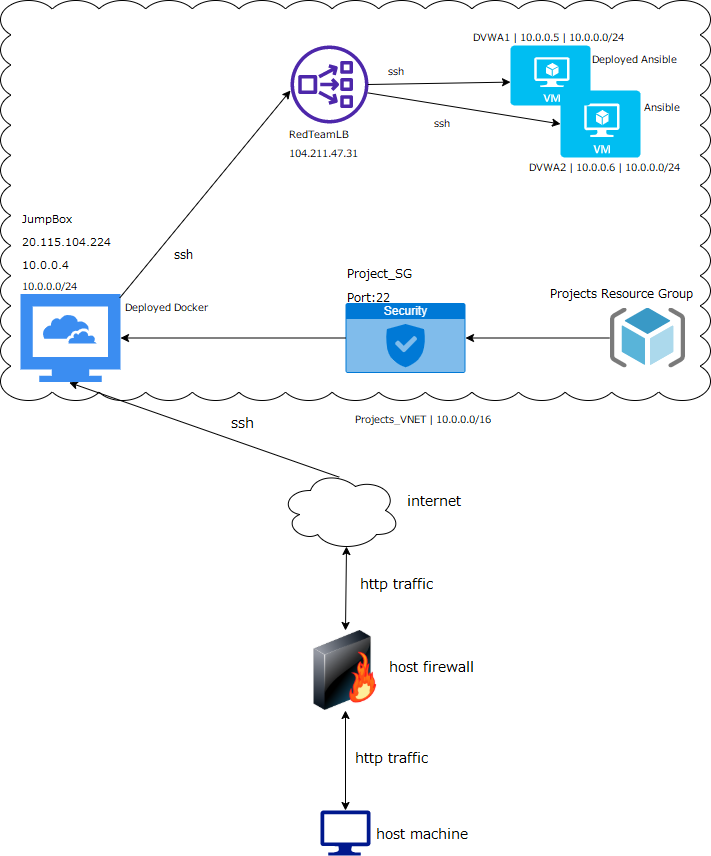

The diagram above was exported from draw.io. Its source (the exported page's mxGraphModel, read from the mxfile embedded in the PNG):
<mxGraphModel dx="2062" dy="1154" grid="1" gridSize="10" guides="1" tooltips="1" connect="1" arrows="1" fold="1" page="1" pageScale="1" pageWidth="850" pageHeight="1100" math="0" shadow="0">
  <root>
    <mxCell id="0" />
    <mxCell id="1" parent="0" />
    <mxCell id="ICplvoV_XFk5c6ksjR4S-8" value="" style="whiteSpace=wrap;html=1;shape=mxgraph.basic.cloud_rect" parent="1" vertex="1">
      <mxGeometry x="80" y="80" width="710" height="400" as="geometry" />
    </mxCell>
    <mxCell id="ICplvoV_XFk5c6ksjR4S-1" value="" style="ellipse;shape=cloud;whiteSpace=wrap;html=1;" parent="1" vertex="1">
      <mxGeometry x="360" y="550" width="120" height="80" as="geometry" />
    </mxCell>
    <mxCell id="ICplvoV_XFk5c6ksjR4S-3" value="" style="endArrow=classic;startArrow=classic;html=1;rounded=0;entryX=0.55;entryY=0.95;entryDx=0;entryDy=0;entryPerimeter=0;exitX=0.5;exitY=0;exitDx=0;exitDy=0;" parent="1" edge="1" target="ICplvoV_XFk5c6ksjR4S-1" source="ICplvoV_XFk5c6ksjR4S-6">
      <mxGeometry width="50" height="50" relative="1" as="geometry">
        <mxPoint x="425" y="700" as="sourcePoint" />
        <mxPoint x="425" y="630" as="targetPoint" />
      </mxGeometry>
    </mxCell>
    <mxCell id="ICplvoV_XFk5c6ksjR4S-2" value="" style="endArrow=classic;html=1;rounded=0;entryX=0.487;entryY=1.006;entryDx=0;entryDy=0;entryPerimeter=0;exitX=0.489;exitY=0.083;exitDx=0;exitDy=0;exitPerimeter=0;" parent="1" target="ICplvoV_XFk5c6ksjR4S-12" edge="1" source="ICplvoV_XFk5c6ksjR4S-1">
      <mxGeometry width="50" height="50" relative="1" as="geometry">
        <mxPoint x="420" y="560" as="sourcePoint" />
        <mxPoint x="515.2481481481482" y="460" as="targetPoint" />
      </mxGeometry>
    </mxCell>
    <mxCell id="ICplvoV_XFk5c6ksjR4S-4" value="" style="endArrow=classic;startArrow=classic;html=1;rounded=0;exitX=0.5;exitY=0;exitDx=0;exitDy=0;exitPerimeter=0;entryX=0.5;entryY=1;entryDx=0;entryDy=0;" parent="1" edge="1" target="ICplvoV_XFk5c6ksjR4S-6" source="ICplvoV_XFk5c6ksjR4S-7">
      <mxGeometry width="50" height="50" relative="1" as="geometry">
        <mxPoint x="425" y="870" as="sourcePoint" />
        <mxPoint x="425" y="800" as="targetPoint" />
      </mxGeometry>
    </mxCell>
    <mxCell id="ICplvoV_XFk5c6ksjR4S-6" value="" style="image;html=1;image=img/lib/clip_art/networking/Firewall-page1_128x128.png" parent="1" vertex="1">
      <mxGeometry x="385" y="710" width="80" height="80" as="geometry" />
    </mxCell>
    <mxCell id="ICplvoV_XFk5c6ksjR4S-7" value="" style="sketch=0;aspect=fixed;pointerEvents=1;shadow=0;dashed=0;html=1;strokeColor=none;labelPosition=center;verticalLabelPosition=bottom;verticalAlign=top;align=center;fillColor=#00188D;shape=mxgraph.azure.computer" parent="1" vertex="1">
      <mxGeometry x="400" y="890" width="50" height="45" as="geometry" />
    </mxCell>
    <mxCell id="ICplvoV_XFk5c6ksjR4S-9" value="Security" style="html=1;strokeColor=none;fillColor=#0079D6;labelPosition=center;verticalLabelPosition=middle;verticalAlign=top;align=center;fontSize=12;outlineConnect=0;spacingTop=-6;fontColor=#FFFFFF;sketch=0;shape=mxgraph.sitemap.security;" parent="1" vertex="1">
      <mxGeometry x="425" y="382.5" width="120" height="70" as="geometry" />
    </mxCell>
    <mxCell id="ICplvoV_XFk5c6ksjR4S-11" value="" style="endArrow=classic;html=1;rounded=0;entryX=1;entryY=0.5;entryDx=0;entryDy=0;entryPerimeter=0;exitX=-0.015;exitY=0.5;exitDx=0;exitDy=0;exitPerimeter=0;" parent="1" source="m_z9tb_MnKljrwDEnA1--3" target="ICplvoV_XFk5c6ksjR4S-9" edge="1">
      <mxGeometry width="50" height="50" relative="1" as="geometry">
        <mxPoint x="509" y="420" as="sourcePoint" />
        <mxPoint x="410" y="350" as="targetPoint" />
      </mxGeometry>
    </mxCell>
    <mxCell id="ICplvoV_XFk5c6ksjR4S-12" value="" style="sketch=0;html=1;aspect=fixed;strokeColor=none;shadow=0;align=center;verticalAlign=top;fillColor=#3B8DF1;shape=mxgraph.gcp2.cloud_computer" parent="1" vertex="1">
      <mxGeometry x="100" y="373.5" width="100" height="88" as="geometry" />
    </mxCell>
    <mxCell id="ICplvoV_XFk5c6ksjR4S-13" value="" style="endArrow=classic;html=1;rounded=0;" parent="1" source="ICplvoV_XFk5c6ksjR4S-9" edge="1" target="ICplvoV_XFk5c6ksjR4S-12">
      <mxGeometry width="50" height="50" relative="1" as="geometry">
        <mxPoint x="239.19000000000014" y="229.60233714569867" as="sourcePoint" />
        <mxPoint x="170" y="220" as="targetPoint" />
      </mxGeometry>
    </mxCell>
    <mxCell id="ICplvoV_XFk5c6ksjR4S-14" value="" style="sketch=0;outlineConnect=0;fontColor=#232F3E;gradientColor=none;fillColor=#4D27AA;strokeColor=none;dashed=0;verticalLabelPosition=bottom;verticalAlign=top;align=center;html=1;fontSize=12;fontStyle=0;aspect=fixed;pointerEvents=1;shape=mxgraph.aws4.network_load_balancer;" parent="1" vertex="1">
      <mxGeometry x="370" y="125" width="78" height="78" as="geometry" />
    </mxCell>
    <mxCell id="ICplvoV_XFk5c6ksjR4S-16" value="" style="verticalLabelPosition=bottom;html=1;verticalAlign=top;align=center;strokeColor=none;fillColor=#00BEF2;shape=mxgraph.azure.virtual_machine;" parent="1" vertex="1">
      <mxGeometry x="590" y="125" width="80" height="60" as="geometry" />
    </mxCell>
    <mxCell id="ICplvoV_XFk5c6ksjR4S-17" value="" style="verticalLabelPosition=bottom;html=1;verticalAlign=top;align=center;strokeColor=none;fillColor=#00BEF2;shape=mxgraph.azure.virtual_machine;" parent="1" vertex="1">
      <mxGeometry x="640" y="170" width="80" height="67" as="geometry" />
    </mxCell>
    <mxCell id="ICplvoV_XFk5c6ksjR4S-18" value="" style="endArrow=classic;html=1;rounded=0;entryX=0;entryY=0.577;entryDx=0;entryDy=0;entryPerimeter=0;exitX=0.993;exitY=0.044;exitDx=0;exitDy=0;exitPerimeter=0;" parent="1" target="ICplvoV_XFk5c6ksjR4S-14" edge="1" source="ICplvoV_XFk5c6ksjR4S-12">
      <mxGeometry width="50" height="50" relative="1" as="geometry">
        <mxPoint x="219.99925925925913" y="170" as="sourcePoint" />
        <mxPoint x="160.74" y="70" as="targetPoint" />
      </mxGeometry>
    </mxCell>
    <mxCell id="ICplvoV_XFk5c6ksjR4S-19" value="" style="endArrow=classic;html=1;rounded=0;exitX=0.991;exitY=0.5;exitDx=0;exitDy=0;exitPerimeter=0;" parent="1" source="ICplvoV_XFk5c6ksjR4S-14" edge="1">
      <mxGeometry width="50" height="50" relative="1" as="geometry">
        <mxPoint x="439.9992592592589" y="166.38" as="sourcePoint" />
        <mxPoint x="590" y="161.6180903856931" as="targetPoint" />
      </mxGeometry>
    </mxCell>
    <mxCell id="m_z9tb_MnKljrwDEnA1--1" value="" style="endArrow=classic;html=1;rounded=0;exitX=0.991;exitY=0.5;exitDx=0;exitDy=0;exitPerimeter=0;entryX=0;entryY=0.5;entryDx=0;entryDy=0;entryPerimeter=0;" edge="1" parent="1" target="ICplvoV_XFk5c6ksjR4S-17">
      <mxGeometry width="50" height="50" relative="1" as="geometry">
        <mxPoint x="447.2979999999998" y="172.38" as="sourcePoint" />
        <mxPoint x="590" y="169.998090385693" as="targetPoint" />
      </mxGeometry>
    </mxCell>
    <mxCell id="m_z9tb_MnKljrwDEnA1--3" value="" style="sketch=0;aspect=fixed;html=1;points=[];align=center;image;fontSize=12;image=img/lib/mscae/ResourceGroup.svg;" vertex="1" parent="1">
      <mxGeometry x="690" y="387.5" width="75" height="60" as="geometry" />
    </mxCell>
  </root>
</mxGraphModel>